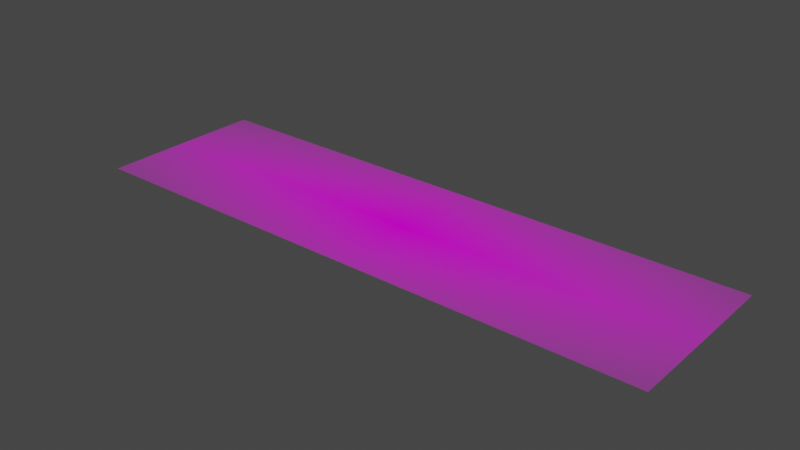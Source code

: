 # Source: block1.blend  (saved by Blender 3.6.13; exported with 4.5.12 LTS)
import bpy
from mathutils import Matrix  # noqa: F401  (used for matrix-valued properties, if any)

bpy.ops.wm.read_factory_settings(use_empty=True)
scene = bpy.context.scene
scene.name = 'Scene'

# ---- collections
col_collection = bpy.data.collections.new('Collection'); scene.collection.children.link(col_collection)

# ---- images (referenced by path relative to the original .blend; pixels are not part of the script)
import os
ASSET_DIR = os.environ.get("B2B_ASSET_DIR", "")  # directory of the original .blend (textures are referenced by path, not embedded)
HERE = os.path.dirname(os.path.abspath(__file__))  # packed textures are extracted next to this script under _unpacked/

def load_image(name, relpath, width, height, colorspace="sRGB"):
    """Load a texture the original file referenced (path relative to the .blend, or extracted next to this script)."""
    p = next((c for c in (os.path.join(HERE, relpath), os.path.join(ASSET_DIR, relpath)) if relpath and os.path.exists(c)), "")
    if p:
        img = bpy.data.images.load(p, check_existing=True)
        img.name = name
    else:  # same state as the original file: an image datablock whose file is absent (Cycles renders it pink)
        img = bpy.data.images.new(name, width, height)
        img.source = "FILE"
        img.filepath = "//" + (relpath or name)
    img.colorspace_settings.name = colorspace
    return img
img_gr1_png_007 = load_image('gr1.png.007', 'gr1.png', 1024, 1024, 'sRGB')

# ---- materials (node trees are filled in below, after node groups)
mat_gr1_008 = bpy.data.materials.new('gr1.008')
mat_gr1_008.surface_render_method = 'BLENDED'
mat_gr1_008.blend_method = 'BLEND'

# ---- material node trees
mat_gr1_008.use_nodes = True; mat_gr1_008.node_tree.nodes.clear()
_N = mat_gr1_008.node_tree.nodes; _L = mat_gr1_008.node_tree.links
n0 = _N.new('ShaderNodeTexImage'); n0.name = 'Image Texture'; n0.location = (-510, 529)
n0.image = img_gr1_png_007
n0.extension = 'CLIP'
n1 = _N.new('ShaderNodeOutputMaterial'); n1.name = 'Material Output'; n1.location = (414, 317)
n2 = _N.new('ShaderNodeBsdfPrincipled'); n2.name = 'Principled BSDF'; n2.location = (114, 317)
n2.distribution = 'GGX'
n2.subsurface_method = 'RANDOM_WALK_SKIN'
n2.inputs[3].default_value = 1.45
n2.inputs[13].default_value = 0.07
n2.inputs[27].default_value = (0.0, 0.0, 0.0, 1.0)
n2.inputs[28].default_value = 1.0
n3 = _N.new('ShaderNodeTexNoise'); n3.name = 'Noise Texture'; n3.location = (-699, 225)
n3.inputs[2].default_value = 200.0
n3.inputs[3].default_value = 1.1
n3.inputs[4].default_value = 1.0
n3.inputs[8].default_value = 10.0
_L.new(n0.outputs[0], n2.inputs[0])
_L.new(n0.outputs[1], n2.inputs[4])
_L.new(n2.outputs[0], n1.inputs[0])
_L.new(n3.outputs[1], n2.inputs[2])
n1.is_active_output = True

# ---- world
world_world = bpy.data.worlds.new('World'); scene.world = world_world
world_world.use_nodes = True; world_world.node_tree.nodes.clear()
_N = world_world.node_tree.nodes; _L = world_world.node_tree.links
n0 = _N.new('ShaderNodeOutputWorld'); n0.name = 'World Output'; n0.location = (300, 300)
n1 = _N.new('ShaderNodeBackground'); n1.name = 'Background'; n1.location = (10, 300)
n1.inputs[0].default_value = (0.05088, 0.05088, 0.05088, 1.0)
_L.new(n1.outputs[0], n0.inputs[0])
n0.is_active_output = True
world_world.color = (0.05088, 0.05088, 0.05088)
world_world.use_sun_shadow = False
world_world.sun_shadow_jitter_overblur = 0.0

# ---- meshes
me_gr1_008 = bpy.data.meshes.new('gr1.008')
me_gr1_008.from_pydata([(-1.778, -0.5, 0.0), (1.778, -0.5, 0.0), (-1.778, 0.5, 0.0), (1.778, 0.5, 0.0)], [], [(0, 1, 3, 2)])
_uv = me_gr1_008.uv_layers.new(name='UVMap')
_uv.uv.foreach_set('vector', [0.0, 0.0, 1.0, 0.0, 1.0, 1.0, 0.0, 1.0])
me_gr1_008.materials.append(mat_gr1_008)
me_gr1_008.update()

# ---- objects
ob_gr1_007 = bpy.data.objects.new('gr1.007', me_gr1_008)

# ---- transforms, parenting, visibility, modifiers, constraints
ob_gr1_007.location = (0.0, 0.0, 0.0)
ob_gr1_007.scale = (0.974, 1.0, 1.0)

# ---- collection membership
col_collection.objects.link(ob_gr1_007)

# ---- scene / render settings (as saved in the file)
scene.frame_start = 1; scene.frame_end = 250; scene.frame_set(1)
scene.render.engine = 'CYCLES'
scene.cycles.sampling_pattern = 'TABULATED_SOBOL'
scene.cycles.use_light_tree = False
scene.cycles.bake_type = 'ROUGHNESS'
scene.view_settings.view_transform = 'Filmic'
bpy.context.view_layer.update()

# ---- added for rendering (the .blend has no active camera and no usable light): camera, sun
cam_auto = bpy.data.cameras.new('AutoCamera')
cam_auto.lens = 50.0
cam_auto.sensor_width = 36.0
cam_auto.clip_end = 1000.0
ob_auto_camera = bpy.data.objects.new('AutoCamera', cam_auto)
scene.collection.objects.link(ob_auto_camera)
ob_auto_camera.location = (3.33517, -4.0022, 2.66813)
ob_auto_camera.rotation_euler = (1.09748, -7.21219e-08, 0.694738)
scene.camera = ob_auto_camera
light_auto_sun = bpy.data.lights.new('AutoSun', 'SUN')
light_auto_sun.energy = 3.0
light_auto_sun.angle = 0.0523599
ob_auto_sun = bpy.data.objects.new('AutoSun', light_auto_sun)
scene.collection.objects.link(ob_auto_sun)
ob_auto_sun.rotation_euler = (0.872665, 0.174533, 0.523599)
bpy.context.view_layer.update()
